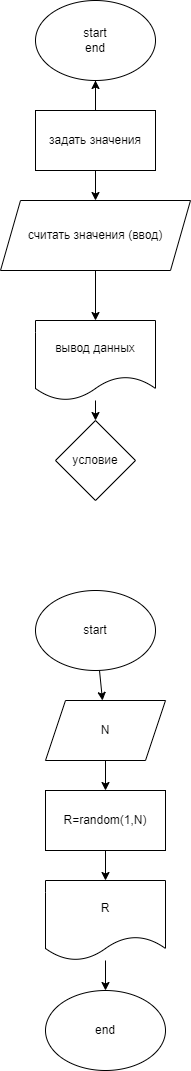

The diagram above was exported from draw.io. Its source (the exported page's mxGraphModel, read from the mxfile embedded in the PNG):
<mxGraphModel dx="445" dy="392" grid="1" gridSize="10" guides="1" tooltips="1" connect="1" arrows="1" fold="1" page="1" pageScale="1" pageWidth="850" pageHeight="1100" math="0" shadow="0">
  <root>
    <mxCell id="0" />
    <mxCell id="1" parent="0" />
    <mxCell id="5" value="" style="edgeStyle=none;html=1;startArrow=none;" edge="1" parent="1" source="3" target="4">
      <mxGeometry relative="1" as="geometry" />
    </mxCell>
    <mxCell id="2" value="start&lt;br&gt;end" style="ellipse;whiteSpace=wrap;html=1;" vertex="1" parent="1">
      <mxGeometry x="70" y="10" width="120" height="80" as="geometry" />
    </mxCell>
    <mxCell id="9" value="" style="edgeStyle=none;html=1;" edge="1" parent="1" source="4" target="8">
      <mxGeometry relative="1" as="geometry" />
    </mxCell>
    <mxCell id="4" value="считать значения (ввод)&lt;br&gt;" style="shape=parallelogram;perimeter=parallelogramPerimeter;whiteSpace=wrap;html=1;fixedSize=1;" vertex="1" parent="1">
      <mxGeometry x="35" y="210" width="190" height="70" as="geometry" />
    </mxCell>
    <mxCell id="7" value="" style="edgeStyle=none;html=1;" edge="1" parent="1" source="3" target="2">
      <mxGeometry relative="1" as="geometry" />
    </mxCell>
    <mxCell id="3" value="задать значения" style="rounded=0;whiteSpace=wrap;html=1;" vertex="1" parent="1">
      <mxGeometry x="70" y="120" width="120" height="60" as="geometry" />
    </mxCell>
    <mxCell id="6" value="" style="edgeStyle=none;html=1;endArrow=none;" edge="1" parent="1" source="2" target="3">
      <mxGeometry relative="1" as="geometry">
        <mxPoint x="134.55821751569312" y="89.88440326231466" as="sourcePoint" />
        <mxPoint x="146.47058823529414" y="190" as="targetPoint" />
      </mxGeometry>
    </mxCell>
    <mxCell id="11" value="" style="edgeStyle=none;html=1;" edge="1" parent="1" source="8" target="10">
      <mxGeometry relative="1" as="geometry" />
    </mxCell>
    <mxCell id="8" value="вывод данных" style="shape=document;whiteSpace=wrap;html=1;boundedLbl=1;" vertex="1" parent="1">
      <mxGeometry x="70" y="330" width="120" height="80" as="geometry" />
    </mxCell>
    <mxCell id="10" value="условие" style="rhombus;whiteSpace=wrap;html=1;" vertex="1" parent="1">
      <mxGeometry x="90" y="430" width="80" height="80" as="geometry" />
    </mxCell>
    <mxCell id="17" value="" style="edgeStyle=none;html=1;" edge="1" parent="1" source="12" target="14">
      <mxGeometry relative="1" as="geometry" />
    </mxCell>
    <mxCell id="12" value="start" style="ellipse;whiteSpace=wrap;html=1;" vertex="1" parent="1">
      <mxGeometry x="70" y="600" width="120" height="80" as="geometry" />
    </mxCell>
    <mxCell id="20" value="" style="edgeStyle=none;html=1;" edge="1" parent="1" source="14" target="15">
      <mxGeometry relative="1" as="geometry" />
    </mxCell>
    <mxCell id="14" value="N" style="shape=parallelogram;perimeter=parallelogramPerimeter;whiteSpace=wrap;html=1;fixedSize=1;" vertex="1" parent="1">
      <mxGeometry x="80" y="710" width="120" height="60" as="geometry" />
    </mxCell>
    <mxCell id="23" value="" style="edgeStyle=none;html=1;" edge="1" parent="1" source="15" target="22">
      <mxGeometry relative="1" as="geometry" />
    </mxCell>
    <mxCell id="15" value="R=random(1,N)" style="rounded=0;whiteSpace=wrap;html=1;" vertex="1" parent="1">
      <mxGeometry x="80" y="800" width="120" height="60" as="geometry" />
    </mxCell>
    <mxCell id="16" value="end" style="ellipse;whiteSpace=wrap;html=1;" vertex="1" parent="1">
      <mxGeometry x="80" y="1000" width="120" height="80" as="geometry" />
    </mxCell>
    <mxCell id="24" value="" style="edgeStyle=none;html=1;" edge="1" parent="1" source="22" target="16">
      <mxGeometry relative="1" as="geometry" />
    </mxCell>
    <mxCell id="22" value="R" style="shape=document;whiteSpace=wrap;html=1;boundedLbl=1;" vertex="1" parent="1">
      <mxGeometry x="80" y="890" width="120" height="80" as="geometry" />
    </mxCell>
  </root>
</mxGraphModel>